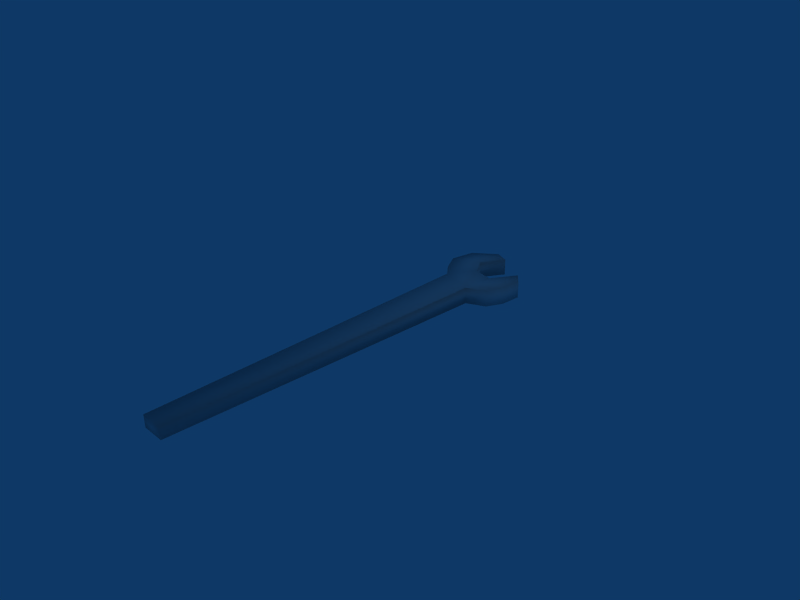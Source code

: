 # Source: wrench.blend  (saved by Blender 2.62.0; exported with 4.5.12 LTS)
import bpy
from mathutils import Matrix  # noqa: F401  (used for matrix-valued properties, if any)

bpy.ops.wm.read_factory_settings(use_empty=True)
scene = bpy.context.scene
scene.name = 'Scene'

# ---- collections
col_collection_1 = bpy.data.collections.new('Collection 1'); scene.collection.children.link(col_collection_1)

# ---- world
world_world = bpy.data.worlds.new('World'); scene.world = world_world
world_world.color = (0.05656, 0.2208, 0.4)
world_world.use_sun_shadow = False
world_world.sun_shadow_jitter_overblur = 0.0
world_world.cycles.sampling_method = 'MANUAL'
world_world.cycles.sample_map_resolution = 256

# ---- cameras
cam_camera = bpy.data.cameras.new('Camera')
cam_camera.passepartout_alpha = 0.2
cam_camera.clip_end = 100.0
cam_camera.lens = 35.0
cam_camera.sensor_width = 32.0
cam_camera.sensor_height = 18.0
cam_camera.ortho_scale = 7.314
cam_camera.show_passepartout = False
cam_camera.show_safe_areas = True
cam_camera.dof.focus_distance = 0.0
cam_camera.dof.aperture_fstop = 128.0

# ---- lights
light_spot = bpy.data.lights.new('Spot', 'POINT')
light_spot.transmission_factor = 0.0
light_spot.cutoff_distance = 30.0
light_spot.energy = 100.0
light_spot.shadow_buffer_clip_start = 1.001
light_spot.shadow_soft_size = 1.0
light_spot.shadow_maximum_resolution = 0.006
light_spot.use_absolute_resolution = True
light_spot.cycles.use_multiple_importance_sampling = False

# ---- meshes
me_plane_002 = bpy.data.meshes.new('Plane.002')
me_plane_002.from_pydata([(-0.3172, 1.687, 0.1196), (-0.3172, 1.687, -0.1196), (0.1698, -3.177, 0.08441), (0.1698, -3.177, -0.08441), (0.1805, 1.543, 0.1196), (0.1805, 1.543, -0.1196), (-0.1563, -3.177, 0.08441), (-0.1563, -3.177, -0.08441), (-0.08571, 2.063, 0.1176), (-0.08571, 2.063, -0.1176), (0.2046, 2.001, 0.1176), (0.2046, 2.001, -0.1176), (-0.2519, 2.321, 0.1176), (-0.2519, 2.321, -0.1176), (-0.4848, 1.881, 0.1196), (-0.4848, 1.881, -0.1196), (-0.0572, 2.653, 0.1176), (-0.0572, 2.653, -0.1176), (-0.6315, 2.143, 0.1196), (-0.6315, 2.143, -0.1196), (-0.5719, 2.491, 0.1196), (-0.5719, 2.491, -0.1196), (-0.2587, 2.735, 0.1196), (-0.2587, 2.735, -0.1196), (0.4212, 2.362, 0.1176), (0.4212, 2.362, -0.1176), (0.5594, 1.902, 0.1196), (0.5594, 1.902, -0.1196), (0.5757, 2.192, 0.116), (0.5757, 2.192, -0.116), (0.4552, 1.663, 0.116), (0.4552, 1.663, -0.116)], [], [(8, 0, 4, 10), (9, 11, 5, 1), (14, 0, 8, 12), (15, 13, 9, 1), (12, 20, 18, 14), (19, 21, 13, 15), (16, 22, 20, 12), (21, 23, 17, 13), (10, 26, 28, 24), (29, 27, 11, 25), (4, 30, 26, 10), (27, 31, 5, 11), (8, 10, 11, 9), (0, 14, 15, 1), (12, 8, 9, 13), (16, 12, 13, 17), (14, 18, 19, 15), (18, 20, 21, 19), (20, 22, 23, 21), (22, 16, 17, 23), (10, 24, 25, 11), (24, 28, 29, 25), (28, 26, 27, 29), (26, 30, 31, 27), (30, 4, 5, 31), (4, 0, 6, 2), (5, 3, 7, 1), (6, 0, 1, 7), (4, 2, 3, 5), (2, 6, 7, 3)])
me_plane_002.polygons.foreach_set('use_smooth', [True] * 30)
me_plane_002.use_remesh_preserve_volume = False
me_plane_002.use_remesh_preserve_attributes = False
me_plane_002.use_mirror_vertex_groups = False
me_plane_002.update()

# ---- objects
ob_lamp = bpy.data.objects.new('Lamp', light_spot)
ob_camera = bpy.data.objects.new('Camera', cam_camera)
ob_wrench_large = bpy.data.objects.new('Wrench large', me_plane_002)

# ---- transforms, parenting, visibility, modifiers, constraints
ob_lamp.location = (4.076, 1.005, 5.904)
ob_lamp.rotation_euler = (0.6503, 0.05522, 1.866)
ob_lamp.lock_rotations_4d = False
ob_lamp.empty_display_type = 'ARROWS'
ob_lamp.color = (0.0, 0.0, 0.0, 0.0)
ob_lamp.lineart.crease_threshold = 0.0
ob_camera.location = (7.481, -6.508, 5.344)
ob_camera.rotation_euler = (1.109, 0.01082, 0.8149)
ob_camera.lock_rotations_4d = False
ob_camera.empty_display_type = 'ARROWS'
ob_camera.color = (0.0, 0.0, 0.0, 0.0)
ob_camera.display_type = 'WIRE'
ob_camera.lineart.crease_threshold = 0.0
ob_wrench_large.location = (-0.02021, 0.01854, 2.12e-08)
ob_wrench_large.lock_rotations_4d = False
ob_wrench_large.empty_display_type = 'ARROWS'
ob_wrench_large.lineart.crease_threshold = 0.0

# ---- collection membership
col_collection_1.objects.link(ob_lamp)
col_collection_1.objects.link(ob_camera)
col_collection_1.objects.link(ob_wrench_large)

# ---- scene / render settings (as saved in the file)
scene.camera = ob_camera
scene.frame_start = 1; scene.frame_end = 250; scene.frame_set(1)
scene.render.engine = 'BLENDER_EEVEE_NEXT'
scene.render.image_settings.file_format = 'JPEG'
scene.render.image_settings.color_mode = 'RGB'
scene.render.image_settings.compression = 90
scene.render.resolution_x = 800
scene.render.resolution_y = 600
scene.render.pixel_aspect_x = 100.0
scene.render.pixel_aspect_y = 100.0
scene.render.fps = 25
scene.render.dither_intensity = 0.0
scene.render.use_compositing = False
scene.render.use_sequencer = False
scene.render.bake_margin = 2
scene.render.bake_bias = 0.0
scene.render.use_stamp_time = False
scene.render.use_stamp_date = False
scene.render.use_stamp_frame = False
scene.render.use_stamp_camera = False
scene.render.use_stamp_scene = False
scene.render.use_stamp_filename = False
scene.render.use_stamp_render_time = False
scene.render.stamp_font_size = 0
scene.cycles.use_denoising = False
scene.cycles.samples = 10
scene.cycles.sampling_pattern = 'TABULATED_SOBOL'
scene.cycles.light_sampling_threshold = 0.0
scene.cycles.use_adaptive_sampling = False
scene.cycles.use_light_tree = False
scene.cycles.blur_glossy = 0.0
scene.cycles.volume_bounces = 1
scene.cycles.pixel_filter_type = 'GAUSSIAN'
scene.cycles.sample_clamp_indirect = 0.0
scene.view_settings.view_transform = 'Raw'
bpy.context.view_layer.update()
